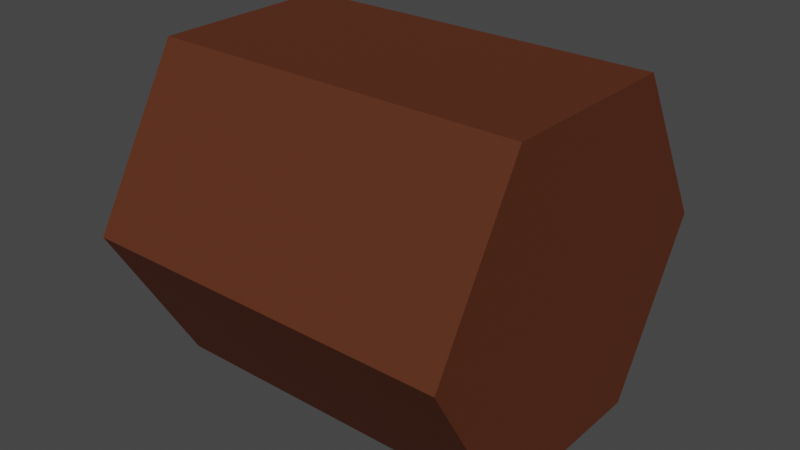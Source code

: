 # Source: SM_Prop_Tree_Log.blend  (saved by Blender 3.1.7; exported with 4.5.12 LTS)
import bpy
from mathutils import Matrix  # noqa: F401  (used for matrix-valued properties, if any)

bpy.ops.wm.read_factory_settings(use_empty=True)
scene = bpy.context.scene
scene.name = 'Scene'

# ---- collections
col_collection = bpy.data.collections.new('Collection'); scene.collection.children.link(col_collection)

# ---- materials (node trees are filled in below, after node groups)
mat_m_basic_wood = bpy.data.materials.new('M_Basic_Wood')
mat_m_basic_wood.alpha_threshold = 0.0
mat_m_basic_wood.use_transparent_shadow = False
mat_m_basic_wood.line_color = (0.0, 0.0, 0.0, 1.0)

# ---- material node trees
mat_m_basic_wood.use_nodes = True; mat_m_basic_wood.node_tree.nodes.clear()
_N = mat_m_basic_wood.node_tree.nodes; _L = mat_m_basic_wood.node_tree.links
n0 = _N.new('ShaderNodeOutputMaterial'); n0.name = 'Material Output'; n0.location = (300, 300)
n1 = _N.new('ShaderNodeBsdfPrincipled'); n1.name = 'Principled BSDF'; n1.location = (10, 300)
n1.distribution = 'GGX'
n1.subsurface_method = 'RANDOM_WALK_SKIN'
n1.inputs[0].default_value = (0.0999, 0.02624, 0.009721, 1.0)
n1.inputs[2].default_value = 0.75
n1.inputs[3].default_value = 1.45
n1.inputs[13].default_value = 0.25
n1.inputs[27].default_value = (0.0, 0.0, 0.0, 1.0)
n1.inputs[28].default_value = 1.0
_L.new(n1.outputs[0], n0.inputs[0])
n0.is_active_output = True

# ---- world
world_world = bpy.data.worlds.new('World'); scene.world = world_world
world_world.use_nodes = True; world_world.node_tree.nodes.clear()
_N = world_world.node_tree.nodes; _L = world_world.node_tree.links
n0 = _N.new('ShaderNodeOutputWorld'); n0.name = 'World Output'; n0.location = (300, 300)
n1 = _N.new('ShaderNodeBackground'); n1.name = 'Background'; n1.location = (10, 300)
n1.inputs[0].default_value = (0.05088, 0.05088, 0.05088, 1.0)
_L.new(n1.outputs[0], n0.inputs[0])
n0.is_active_output = True
world_world.color = (0.05088, 0.05088, 0.05088)
world_world.use_sun_shadow = False
world_world.sun_shadow_jitter_overblur = 0.0

# ---- meshes
me_cylinder = bpy.data.meshes.new('Cylinder')
me_cylinder.from_pydata([(1.0, 1.0, 0.0), (-1.0, 1.0, 0.0), (1.0, 0.5, 0.866), (-1.0, 0.5, 0.866), (1.0, -0.5, 0.866), (-1.0, -0.5, 0.866), (1.0, -1.0, 0.0), (-1.0, -1.0, -4.768e-07), (1.0, -0.5, -0.866), (-1.0, -0.5, -0.866), (1.0, 0.5, -0.866), (-1.0, 0.5, -0.866)], [], [(0, 1, 3, 2), (2, 3, 5, 4), (4, 5, 7, 6), (6, 7, 9, 8), (3, 1, 11, 9, 7, 5), (8, 9, 11, 10), (10, 11, 1, 0), (0, 2, 4, 6, 8, 10)])
_uv = me_cylinder.uv_layers.new(name='UVMap')
_uv.uv.foreach_set('vector', [1.0, 0.5, 1.0, 1.0, 0.8333, 1.0, 0.8333, 0.5, 0.8333, 0.5, 0.8333, 1.0, 0.6667, 1.0, 0.6667, 0.5, 0.6667, 0.5, 0.6667, 1.0, 0.5, 1.0, 0.5, 0.5, 0.5, 0.5, 0.5, 1.0, 0.3333, 1.0, 0.3333, 0.5, 0.4578, 0.37, 0.25, 0.49, 0.04215, 0.37, 0.04215, 0.13, 0.25, 0.01, 0.4578, 0.13, 0.3333, 0.5, 0.3333, 1.0, 0.1667, 1.0, 0.1667, 0.5, 0.1667, 0.5, 0.1667, 1.0, -8.941e-08, 1.0, -8.941e-08, 0.5, 0.75, 0.49, 0.9578, 0.37, 0.9578, 0.13, 0.75, 0.01, 0.5422, 0.13, 0.5422, 0.37])
me_cylinder.materials.append(mat_m_basic_wood)
me_cylinder.use_remesh_fix_poles = True
me_cylinder.use_remesh_preserve_attributes = False
me_cylinder.update()

# ---- objects
ob_sm_prop_tree_log = bpy.data.objects.new('SM_Prop_Tree_Log', me_cylinder)

# ---- transforms, parenting, visibility, modifiers, constraints
ob_sm_prop_tree_log.location = (0.0, 0.0, 0.0)

# ---- collection membership
col_collection.objects.link(ob_sm_prop_tree_log)

# ---- scene / render settings (as saved in the file)
scene.frame_start = 1; scene.frame_end = 250; scene.frame_set(1)
scene.render.engine = 'BLENDER_EEVEE_NEXT'
scene.cycles.sampling_pattern = 'TABULATED_SOBOL'
scene.cycles.use_light_tree = False
scene.view_settings.view_transform = 'Filmic'
bpy.context.view_layer.update()

# ---- added for rendering (the .blend has no active camera and no usable light): camera, sun
cam_auto = bpy.data.cameras.new('AutoCamera')
cam_auto.lens = 50.0
cam_auto.sensor_width = 36.0
cam_auto.clip_end = 1000.0
ob_auto_camera = bpy.data.objects.new('AutoCamera', cam_auto)
scene.collection.objects.link(ob_auto_camera)
ob_auto_camera.location = (3.06862, -3.68235, 2.4549)
ob_auto_camera.rotation_euler = (1.09748, -7.21219e-08, 0.694738)
scene.camera = ob_auto_camera
light_auto_sun = bpy.data.lights.new('AutoSun', 'SUN')
light_auto_sun.energy = 3.0
light_auto_sun.angle = 0.0523599
ob_auto_sun = bpy.data.objects.new('AutoSun', light_auto_sun)
scene.collection.objects.link(ob_auto_sun)
ob_auto_sun.rotation_euler = (0.872665, 0.174533, 0.523599)
bpy.context.view_layer.update()
